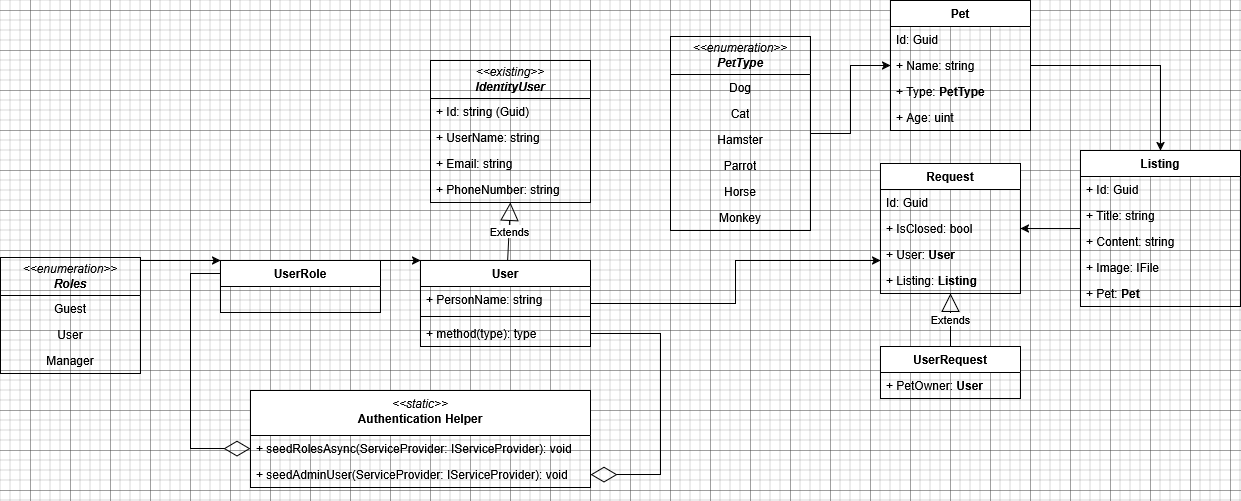

The diagram above was exported from draw.io. Its source (the exported page's mxGraphModel, read from the mxfile embedded in the PNG):
<mxGraphModel dx="1050" dy="1357" grid="1" gridSize="10" guides="1" tooltips="1" connect="1" arrows="1" fold="1" page="1" pageScale="1" pageWidth="1169" pageHeight="827" math="0" shadow="0">
  <root>
    <mxCell id="0" />
    <mxCell id="1" parent="0" />
    <mxCell id="K1tfdDJ60ctjcK07l_BJ-18" value="&lt;i&gt;&amp;lt;&amp;lt;existing&amp;gt;&amp;gt;&lt;br&gt;&lt;b&gt;IdentityUser&lt;/b&gt;&lt;/i&gt;" style="swimlane;fontStyle=0;childLayout=stackLayout;horizontal=1;startSize=38;fillColor=none;horizontalStack=0;resizeParent=1;resizeParentMax=0;resizeLast=0;collapsible=1;marginBottom=0;whiteSpace=wrap;html=1;textShadow=0;" parent="1" vertex="1">
      <mxGeometry x="680" y="10" width="160" height="142" as="geometry" />
    </mxCell>
    <mxCell id="K1tfdDJ60ctjcK07l_BJ-19" value="+ Id: string (Guid)" style="text;strokeColor=none;fillColor=none;align=left;verticalAlign=top;spacingLeft=4;spacingRight=4;overflow=hidden;rotatable=0;points=[[0,0.5],[1,0.5]];portConstraint=eastwest;whiteSpace=wrap;html=1;" parent="K1tfdDJ60ctjcK07l_BJ-18" vertex="1">
      <mxGeometry y="38" width="160" height="26" as="geometry" />
    </mxCell>
    <mxCell id="K1tfdDJ60ctjcK07l_BJ-20" value="+ UserName: string" style="text;strokeColor=none;fillColor=none;align=left;verticalAlign=top;spacingLeft=4;spacingRight=4;overflow=hidden;rotatable=0;points=[[0,0.5],[1,0.5]];portConstraint=eastwest;whiteSpace=wrap;html=1;" parent="K1tfdDJ60ctjcK07l_BJ-18" vertex="1">
      <mxGeometry y="64" width="160" height="26" as="geometry" />
    </mxCell>
    <mxCell id="K1tfdDJ60ctjcK07l_BJ-21" value="+ Email: string" style="text;strokeColor=none;fillColor=none;align=left;verticalAlign=top;spacingLeft=4;spacingRight=4;overflow=hidden;rotatable=0;points=[[0,0.5],[1,0.5]];portConstraint=eastwest;whiteSpace=wrap;html=1;" parent="K1tfdDJ60ctjcK07l_BJ-18" vertex="1">
      <mxGeometry y="90" width="160" height="26" as="geometry" />
    </mxCell>
    <mxCell id="K1tfdDJ60ctjcK07l_BJ-22" value="+ PhoneNumber: string" style="text;strokeColor=none;fillColor=none;align=left;verticalAlign=top;spacingLeft=4;spacingRight=4;overflow=hidden;rotatable=0;points=[[0,0.5],[1,0.5]];portConstraint=eastwest;whiteSpace=wrap;html=1;" parent="K1tfdDJ60ctjcK07l_BJ-18" vertex="1">
      <mxGeometry y="116" width="160" height="26" as="geometry" />
    </mxCell>
    <mxCell id="K1tfdDJ60ctjcK07l_BJ-24" value="&lt;i&gt;&lt;span style=&quot;font-weight: normal;&quot;&gt;&amp;lt;&amp;lt;static&amp;gt;&amp;gt;&lt;/span&gt;&lt;/i&gt;&lt;div&gt;Authentication Helper&lt;/div&gt;" style="swimlane;fontStyle=1;align=center;verticalAlign=top;childLayout=stackLayout;horizontal=1;startSize=45;horizontalStack=0;resizeParent=1;resizeParentMax=0;resizeLast=0;collapsible=1;marginBottom=0;whiteSpace=wrap;html=1;" parent="1" vertex="1">
      <mxGeometry x="500" y="340" width="340" height="97" as="geometry" />
    </mxCell>
    <mxCell id="K1tfdDJ60ctjcK07l_BJ-25" value="+ seedRolesAsync(ServiceProvider: IServiceProvider): void" style="text;strokeColor=none;fillColor=none;align=left;verticalAlign=top;spacingLeft=4;spacingRight=4;overflow=hidden;rotatable=0;points=[[0,0.5],[1,0.5]];portConstraint=eastwest;whiteSpace=wrap;html=1;" parent="K1tfdDJ60ctjcK07l_BJ-24" vertex="1">
      <mxGeometry y="45" width="340" height="26" as="geometry" />
    </mxCell>
    <mxCell id="K1tfdDJ60ctjcK07l_BJ-26" value="+ seedAdminUser(ServiceProvider: IServiceProvider): void" style="text;strokeColor=none;fillColor=none;align=left;verticalAlign=top;spacingLeft=4;spacingRight=4;overflow=hidden;rotatable=0;points=[[0,0.5],[1,0.5]];portConstraint=eastwest;whiteSpace=wrap;html=1;" parent="K1tfdDJ60ctjcK07l_BJ-24" vertex="1">
      <mxGeometry y="71" width="340" height="26" as="geometry" />
    </mxCell>
    <mxCell id="wlm75WqLAaf4fKsbIFNA-31" style="edgeStyle=orthogonalEdgeStyle;rounded=0;orthogonalLoop=1;jettySize=auto;html=1;" parent="1" source="-VJh7lRD6K0a7ITWC-1j-1" target="wlm75WqLAaf4fKsbIFNA-22" edge="1">
      <mxGeometry relative="1" as="geometry">
        <Array as="points">
          <mxPoint x="985" y="253" />
          <mxPoint x="985" y="210" />
        </Array>
      </mxGeometry>
    </mxCell>
    <mxCell id="-VJh7lRD6K0a7ITWC-1j-1" value="User" style="swimlane;fontStyle=1;align=center;verticalAlign=top;childLayout=stackLayout;horizontal=1;startSize=26;horizontalStack=0;resizeParent=1;resizeParentMax=0;resizeLast=0;collapsible=1;marginBottom=0;whiteSpace=wrap;html=1;" parent="1" vertex="1">
      <mxGeometry x="670" y="210" width="170" height="86" as="geometry" />
    </mxCell>
    <mxCell id="-VJh7lRD6K0a7ITWC-1j-2" value="+ PersonName: string" style="text;strokeColor=none;fillColor=none;align=left;verticalAlign=top;spacingLeft=4;spacingRight=4;overflow=hidden;rotatable=0;points=[[0,0.5],[1,0.5]];portConstraint=eastwest;whiteSpace=wrap;html=1;" parent="-VJh7lRD6K0a7ITWC-1j-1" vertex="1">
      <mxGeometry y="26" width="170" height="26" as="geometry" />
    </mxCell>
    <mxCell id="-VJh7lRD6K0a7ITWC-1j-3" value="" style="line;strokeWidth=1;fillColor=none;align=left;verticalAlign=middle;spacingTop=-1;spacingLeft=3;spacingRight=3;rotatable=0;labelPosition=right;points=[];portConstraint=eastwest;strokeColor=inherit;" parent="-VJh7lRD6K0a7ITWC-1j-1" vertex="1">
      <mxGeometry y="52" width="170" height="8" as="geometry" />
    </mxCell>
    <mxCell id="-VJh7lRD6K0a7ITWC-1j-4" value="+ method(type): type" style="text;strokeColor=none;fillColor=none;align=left;verticalAlign=top;spacingLeft=4;spacingRight=4;overflow=hidden;rotatable=0;points=[[0,0.5],[1,0.5]];portConstraint=eastwest;whiteSpace=wrap;html=1;" parent="-VJh7lRD6K0a7ITWC-1j-1" vertex="1">
      <mxGeometry y="60" width="170" height="26" as="geometry" />
    </mxCell>
    <mxCell id="oq-lSJ4XYk83IVKOtSdB-14" style="edgeStyle=orthogonalEdgeStyle;rounded=0;orthogonalLoop=1;jettySize=auto;html=1;exitX=1;exitY=0;exitDx=0;exitDy=0;entryX=0;entryY=0;entryDx=0;entryDy=0;" parent="1" source="-VJh7lRD6K0a7ITWC-1j-9" target="-VJh7lRD6K0a7ITWC-1j-1" edge="1">
      <mxGeometry relative="1" as="geometry">
        <Array as="points">
          <mxPoint x="650" y="210" />
          <mxPoint x="650" y="210" />
        </Array>
      </mxGeometry>
    </mxCell>
    <mxCell id="-VJh7lRD6K0a7ITWC-1j-9" value="UserRole" style="swimlane;fontStyle=1;align=center;verticalAlign=top;childLayout=stackLayout;horizontal=1;startSize=26;horizontalStack=0;resizeParent=1;resizeParentMax=0;resizeLast=0;collapsible=1;marginBottom=0;whiteSpace=wrap;html=1;" parent="1" vertex="1">
      <mxGeometry x="470" y="210" width="160" height="52" as="geometry" />
    </mxCell>
    <mxCell id="oq-lSJ4XYk83IVKOtSdB-12" style="edgeStyle=orthogonalEdgeStyle;rounded=0;orthogonalLoop=1;jettySize=auto;html=1;exitX=1;exitY=0;exitDx=0;exitDy=0;entryX=0;entryY=0;entryDx=0;entryDy=0;" parent="1" source="oq-lSJ4XYk83IVKOtSdB-1" target="-VJh7lRD6K0a7ITWC-1j-9" edge="1">
      <mxGeometry relative="1" as="geometry">
        <Array as="points">
          <mxPoint x="460" y="210" />
          <mxPoint x="460" y="210" />
        </Array>
      </mxGeometry>
    </mxCell>
    <mxCell id="oq-lSJ4XYk83IVKOtSdB-1" value="&lt;i&gt;&amp;lt;&amp;lt;enumeration&amp;gt;&amp;gt;&lt;br&gt;&lt;b&gt;Roles&lt;/b&gt;&lt;/i&gt;" style="swimlane;fontStyle=0;childLayout=stackLayout;horizontal=1;startSize=38;fillColor=none;horizontalStack=0;resizeParent=1;resizeParentMax=0;resizeLast=0;collapsible=1;marginBottom=0;whiteSpace=wrap;html=1;textShadow=0;" parent="1" vertex="1">
      <mxGeometry x="250" y="207" width="140" height="116" as="geometry" />
    </mxCell>
    <mxCell id="oq-lSJ4XYk83IVKOtSdB-7" value="Guest" style="text;strokeColor=none;fillColor=none;align=center;verticalAlign=top;spacingLeft=4;spacingRight=4;overflow=hidden;rotatable=0;points=[[0,0.5],[1,0.5]];portConstraint=eastwest;whiteSpace=wrap;html=1;" parent="oq-lSJ4XYk83IVKOtSdB-1" vertex="1">
      <mxGeometry y="38" width="140" height="26" as="geometry" />
    </mxCell>
    <mxCell id="oq-lSJ4XYk83IVKOtSdB-9" value="User" style="text;strokeColor=none;fillColor=none;align=center;verticalAlign=top;spacingLeft=4;spacingRight=4;overflow=hidden;rotatable=0;points=[[0,0.5],[1,0.5]];portConstraint=eastwest;whiteSpace=wrap;html=1;" parent="oq-lSJ4XYk83IVKOtSdB-1" vertex="1">
      <mxGeometry y="64" width="140" height="26" as="geometry" />
    </mxCell>
    <mxCell id="oq-lSJ4XYk83IVKOtSdB-8" value="Manager" style="text;strokeColor=none;fillColor=none;align=center;verticalAlign=top;spacingLeft=4;spacingRight=4;overflow=hidden;rotatable=0;points=[[0,0.5],[1,0.5]];portConstraint=eastwest;whiteSpace=wrap;html=1;" parent="oq-lSJ4XYk83IVKOtSdB-1" vertex="1">
      <mxGeometry y="90" width="140" height="26" as="geometry" />
    </mxCell>
    <mxCell id="oq-lSJ4XYk83IVKOtSdB-21" value="" style="endArrow=diamondThin;endFill=0;endSize=24;html=1;rounded=0;exitX=1;exitY=0.5;exitDx=0;exitDy=0;entryX=1;entryY=0.5;entryDx=0;entryDy=0;" parent="1" source="-VJh7lRD6K0a7ITWC-1j-4" target="K1tfdDJ60ctjcK07l_BJ-26" edge="1">
      <mxGeometry width="160" relative="1" as="geometry">
        <mxPoint x="640" y="280" as="sourcePoint" />
        <mxPoint x="910" y="420" as="targetPoint" />
        <Array as="points">
          <mxPoint x="910" y="283" />
          <mxPoint x="910" y="424" />
        </Array>
      </mxGeometry>
    </mxCell>
    <mxCell id="oq-lSJ4XYk83IVKOtSdB-22" value="" style="endArrow=diamondThin;endFill=0;endSize=24;html=1;rounded=0;exitX=0;exitY=0.25;exitDx=0;exitDy=0;entryX=0;entryY=0.5;entryDx=0;entryDy=0;" parent="1" source="-VJh7lRD6K0a7ITWC-1j-9" target="K1tfdDJ60ctjcK07l_BJ-25" edge="1">
      <mxGeometry width="160" relative="1" as="geometry">
        <mxPoint x="640" y="280" as="sourcePoint" />
        <mxPoint x="440" y="400" as="targetPoint" />
        <Array as="points">
          <mxPoint x="440" y="223" />
          <mxPoint x="440" y="398" />
        </Array>
      </mxGeometry>
    </mxCell>
    <mxCell id="Q4ieTzFahnSqtOk0ZZlC-1" value="Extends" style="endArrow=block;endSize=16;endFill=0;html=1;rounded=0;entryX=0.5;entryY=1;entryDx=0;entryDy=0;" parent="1" source="-VJh7lRD6K0a7ITWC-1j-1" target="K1tfdDJ60ctjcK07l_BJ-18" edge="1">
      <mxGeometry width="160" relative="1" as="geometry">
        <mxPoint x="640" y="280" as="sourcePoint" />
        <mxPoint x="840" y="180" as="targetPoint" />
      </mxGeometry>
    </mxCell>
    <mxCell id="wlm75WqLAaf4fKsbIFNA-1" style="edgeStyle=orthogonalEdgeStyle;rounded=0;orthogonalLoop=1;jettySize=auto;html=1;" parent="1" source="wlm75WqLAaf4fKsbIFNA-2" target="wlm75WqLAaf4fKsbIFNA-16" edge="1">
      <mxGeometry relative="1" as="geometry" />
    </mxCell>
    <mxCell id="wlm75WqLAaf4fKsbIFNA-2" value="Pet" style="swimlane;fontStyle=1;align=center;verticalAlign=top;childLayout=stackLayout;horizontal=1;startSize=26;horizontalStack=0;resizeParent=1;resizeParentMax=0;resizeLast=0;collapsible=1;marginBottom=0;whiteSpace=wrap;html=1;" parent="1" vertex="1">
      <mxGeometry x="1140" y="-50" width="140" height="130" as="geometry" />
    </mxCell>
    <mxCell id="wlm75WqLAaf4fKsbIFNA-3" value="Id: Guid" style="text;strokeColor=none;fillColor=none;align=left;verticalAlign=top;spacingLeft=4;spacingRight=4;overflow=hidden;rotatable=0;points=[[0,0.5],[1,0.5]];portConstraint=eastwest;whiteSpace=wrap;html=1;" parent="wlm75WqLAaf4fKsbIFNA-2" vertex="1">
      <mxGeometry y="26" width="140" height="26" as="geometry" />
    </mxCell>
    <mxCell id="wlm75WqLAaf4fKsbIFNA-4" value="+ Name: string" style="text;strokeColor=none;fillColor=none;align=left;verticalAlign=top;spacingLeft=4;spacingRight=4;overflow=hidden;rotatable=0;points=[[0,0.5],[1,0.5]];portConstraint=eastwest;whiteSpace=wrap;html=1;" parent="wlm75WqLAaf4fKsbIFNA-2" vertex="1">
      <mxGeometry y="52" width="140" height="26" as="geometry" />
    </mxCell>
    <mxCell id="wlm75WqLAaf4fKsbIFNA-5" value="+ Type: &lt;b&gt;PetType&lt;/b&gt;" style="text;strokeColor=none;fillColor=none;align=left;verticalAlign=top;spacingLeft=4;spacingRight=4;overflow=hidden;rotatable=0;points=[[0,0.5],[1,0.5]];portConstraint=eastwest;whiteSpace=wrap;html=1;" parent="wlm75WqLAaf4fKsbIFNA-2" vertex="1">
      <mxGeometry y="78" width="140" height="26" as="geometry" />
    </mxCell>
    <mxCell id="wlm75WqLAaf4fKsbIFNA-6" value="+ Age: uint" style="text;strokeColor=none;fillColor=none;align=left;verticalAlign=top;spacingLeft=4;spacingRight=4;overflow=hidden;rotatable=0;points=[[0,0.5],[1,0.5]];portConstraint=eastwest;whiteSpace=wrap;html=1;" parent="wlm75WqLAaf4fKsbIFNA-2" vertex="1">
      <mxGeometry y="104" width="140" height="26" as="geometry" />
    </mxCell>
    <mxCell id="wlm75WqLAaf4fKsbIFNA-7" style="edgeStyle=orthogonalEdgeStyle;rounded=0;orthogonalLoop=1;jettySize=auto;html=1;" parent="1" source="wlm75WqLAaf4fKsbIFNA-8" target="wlm75WqLAaf4fKsbIFNA-2" edge="1">
      <mxGeometry relative="1" as="geometry" />
    </mxCell>
    <mxCell id="wlm75WqLAaf4fKsbIFNA-8" value="&lt;i&gt;&amp;lt;&amp;lt;enumeration&amp;gt;&amp;gt;&lt;br&gt;&lt;b&gt;PetType&lt;/b&gt;&lt;/i&gt;" style="swimlane;fontStyle=0;childLayout=stackLayout;horizontal=1;startSize=38;fillColor=none;horizontalStack=0;resizeParent=1;resizeParentMax=0;resizeLast=0;collapsible=1;marginBottom=0;whiteSpace=wrap;html=1;textShadow=0;" parent="1" vertex="1">
      <mxGeometry x="920" y="-14" width="140" height="194" as="geometry" />
    </mxCell>
    <mxCell id="wlm75WqLAaf4fKsbIFNA-9" value="&lt;div align=&quot;center&quot;&gt;Dog&lt;/div&gt;" style="text;strokeColor=none;fillColor=none;align=center;verticalAlign=top;spacingLeft=4;spacingRight=4;overflow=hidden;rotatable=0;points=[[0,0.5],[1,0.5]];portConstraint=eastwest;whiteSpace=wrap;html=1;" parent="wlm75WqLAaf4fKsbIFNA-8" vertex="1">
      <mxGeometry y="38" width="140" height="26" as="geometry" />
    </mxCell>
    <mxCell id="wlm75WqLAaf4fKsbIFNA-10" value="Cat" style="text;strokeColor=none;fillColor=none;align=center;verticalAlign=top;spacingLeft=4;spacingRight=4;overflow=hidden;rotatable=0;points=[[0,0.5],[1,0.5]];portConstraint=eastwest;whiteSpace=wrap;html=1;" parent="wlm75WqLAaf4fKsbIFNA-8" vertex="1">
      <mxGeometry y="64" width="140" height="26" as="geometry" />
    </mxCell>
    <mxCell id="wlm75WqLAaf4fKsbIFNA-11" value="Hamster" style="text;strokeColor=none;fillColor=none;align=center;verticalAlign=top;spacingLeft=4;spacingRight=4;overflow=hidden;rotatable=0;points=[[0,0.5],[1,0.5]];portConstraint=eastwest;whiteSpace=wrap;html=1;" parent="wlm75WqLAaf4fKsbIFNA-8" vertex="1">
      <mxGeometry y="90" width="140" height="26" as="geometry" />
    </mxCell>
    <mxCell id="wlm75WqLAaf4fKsbIFNA-12" value="Parrot" style="text;strokeColor=none;fillColor=none;align=center;verticalAlign=top;spacingLeft=4;spacingRight=4;overflow=hidden;rotatable=0;points=[[0,0.5],[1,0.5]];portConstraint=eastwest;whiteSpace=wrap;html=1;" parent="wlm75WqLAaf4fKsbIFNA-8" vertex="1">
      <mxGeometry y="116" width="140" height="26" as="geometry" />
    </mxCell>
    <mxCell id="wlm75WqLAaf4fKsbIFNA-13" value="Horse" style="text;strokeColor=none;fillColor=none;align=center;verticalAlign=top;spacingLeft=4;spacingRight=4;overflow=hidden;rotatable=0;points=[[0,0.5],[1,0.5]];portConstraint=eastwest;whiteSpace=wrap;html=1;" parent="wlm75WqLAaf4fKsbIFNA-8" vertex="1">
      <mxGeometry y="142" width="140" height="26" as="geometry" />
    </mxCell>
    <mxCell id="wlm75WqLAaf4fKsbIFNA-14" value="Monkey" style="text;strokeColor=none;fillColor=none;align=center;verticalAlign=top;spacingLeft=4;spacingRight=4;overflow=hidden;rotatable=0;points=[[0,0.5],[1,0.5]];portConstraint=eastwest;whiteSpace=wrap;html=1;" parent="wlm75WqLAaf4fKsbIFNA-8" vertex="1">
      <mxGeometry y="168" width="140" height="26" as="geometry" />
    </mxCell>
    <mxCell id="wlm75WqLAaf4fKsbIFNA-15" style="edgeStyle=orthogonalEdgeStyle;rounded=0;orthogonalLoop=1;jettySize=auto;html=1;" parent="1" source="wlm75WqLAaf4fKsbIFNA-16" target="wlm75WqLAaf4fKsbIFNA-22" edge="1">
      <mxGeometry relative="1" as="geometry" />
    </mxCell>
    <mxCell id="wlm75WqLAaf4fKsbIFNA-16" value="Listing" style="swimlane;fontStyle=1;align=center;verticalAlign=top;childLayout=stackLayout;horizontal=1;startSize=26;horizontalStack=0;resizeParent=1;resizeParentMax=0;resizeLast=0;collapsible=1;marginBottom=0;whiteSpace=wrap;html=1;" parent="1" vertex="1">
      <mxGeometry x="1330" y="100" width="160" height="156" as="geometry" />
    </mxCell>
    <mxCell id="wlm75WqLAaf4fKsbIFNA-17" value="+ Id: Guid" style="text;strokeColor=none;fillColor=none;align=left;verticalAlign=top;spacingLeft=4;spacingRight=4;overflow=hidden;rotatable=0;points=[[0,0.5],[1,0.5]];portConstraint=eastwest;whiteSpace=wrap;html=1;" parent="wlm75WqLAaf4fKsbIFNA-16" vertex="1">
      <mxGeometry y="26" width="160" height="26" as="geometry" />
    </mxCell>
    <mxCell id="wlm75WqLAaf4fKsbIFNA-18" value="+ Title: string" style="text;strokeColor=none;fillColor=none;align=left;verticalAlign=top;spacingLeft=4;spacingRight=4;overflow=hidden;rotatable=0;points=[[0,0.5],[1,0.5]];portConstraint=eastwest;whiteSpace=wrap;html=1;" parent="wlm75WqLAaf4fKsbIFNA-16" vertex="1">
      <mxGeometry y="52" width="160" height="26" as="geometry" />
    </mxCell>
    <mxCell id="wlm75WqLAaf4fKsbIFNA-19" value="+ Content: string" style="text;strokeColor=none;fillColor=none;align=left;verticalAlign=top;spacingLeft=4;spacingRight=4;overflow=hidden;rotatable=0;points=[[0,0.5],[1,0.5]];portConstraint=eastwest;whiteSpace=wrap;html=1;" parent="wlm75WqLAaf4fKsbIFNA-16" vertex="1">
      <mxGeometry y="78" width="160" height="26" as="geometry" />
    </mxCell>
    <mxCell id="wlm75WqLAaf4fKsbIFNA-20" value="+ Image: IFile" style="text;strokeColor=none;fillColor=none;align=left;verticalAlign=top;spacingLeft=4;spacingRight=4;overflow=hidden;rotatable=0;points=[[0,0.5],[1,0.5]];portConstraint=eastwest;whiteSpace=wrap;html=1;" parent="wlm75WqLAaf4fKsbIFNA-16" vertex="1">
      <mxGeometry y="104" width="160" height="26" as="geometry" />
    </mxCell>
    <mxCell id="wlm75WqLAaf4fKsbIFNA-21" value="+ Pet: &lt;b&gt;Pet&lt;/b&gt;" style="text;strokeColor=none;fillColor=none;align=left;verticalAlign=top;spacingLeft=4;spacingRight=4;overflow=hidden;rotatable=0;points=[[0,0.5],[1,0.5]];portConstraint=eastwest;whiteSpace=wrap;html=1;" parent="wlm75WqLAaf4fKsbIFNA-16" vertex="1">
      <mxGeometry y="130" width="160" height="26" as="geometry" />
    </mxCell>
    <mxCell id="wlm75WqLAaf4fKsbIFNA-22" value="Request" style="swimlane;fontStyle=1;align=center;verticalAlign=top;childLayout=stackLayout;horizontal=1;startSize=26;horizontalStack=0;resizeParent=1;resizeParentMax=0;resizeLast=0;collapsible=1;marginBottom=0;whiteSpace=wrap;html=1;" parent="1" vertex="1">
      <mxGeometry x="1130" y="113" width="140" height="130" as="geometry" />
    </mxCell>
    <mxCell id="wlm75WqLAaf4fKsbIFNA-23" value="Id: Guid" style="text;strokeColor=none;fillColor=none;align=left;verticalAlign=top;spacingLeft=4;spacingRight=4;overflow=hidden;rotatable=0;points=[[0,0.5],[1,0.5]];portConstraint=eastwest;whiteSpace=wrap;html=1;" parent="wlm75WqLAaf4fKsbIFNA-22" vertex="1">
      <mxGeometry y="26" width="140" height="26" as="geometry" />
    </mxCell>
    <mxCell id="wlm75WqLAaf4fKsbIFNA-24" value="+ IsClosed: bool" style="text;strokeColor=none;fillColor=none;align=left;verticalAlign=top;spacingLeft=4;spacingRight=4;overflow=hidden;rotatable=0;points=[[0,0.5],[1,0.5]];portConstraint=eastwest;whiteSpace=wrap;html=1;" parent="wlm75WqLAaf4fKsbIFNA-22" vertex="1">
      <mxGeometry y="52" width="140" height="26" as="geometry" />
    </mxCell>
    <mxCell id="wlm75WqLAaf4fKsbIFNA-25" value="+ User: &lt;b&gt;User&lt;/b&gt;" style="text;strokeColor=none;fillColor=none;align=left;verticalAlign=top;spacingLeft=4;spacingRight=4;overflow=hidden;rotatable=0;points=[[0,0.5],[1,0.5]];portConstraint=eastwest;whiteSpace=wrap;html=1;" parent="wlm75WqLAaf4fKsbIFNA-22" vertex="1">
      <mxGeometry y="78" width="140" height="26" as="geometry" />
    </mxCell>
    <mxCell id="wlm75WqLAaf4fKsbIFNA-26" value="+ Listing: &lt;b&gt;Listing&lt;/b&gt;" style="text;strokeColor=none;fillColor=none;align=left;verticalAlign=top;spacingLeft=4;spacingRight=4;overflow=hidden;rotatable=0;points=[[0,0.5],[1,0.5]];portConstraint=eastwest;whiteSpace=wrap;html=1;" parent="wlm75WqLAaf4fKsbIFNA-22" vertex="1">
      <mxGeometry y="104" width="140" height="26" as="geometry" />
    </mxCell>
    <mxCell id="wlm75WqLAaf4fKsbIFNA-27" value="UserRequest" style="swimlane;fontStyle=1;align=center;verticalAlign=top;childLayout=stackLayout;horizontal=1;startSize=26;horizontalStack=0;resizeParent=1;resizeParentMax=0;resizeLast=0;collapsible=1;marginBottom=0;whiteSpace=wrap;html=1;" parent="1" vertex="1">
      <mxGeometry x="1130" y="296" width="140" height="52" as="geometry" />
    </mxCell>
    <mxCell id="wlm75WqLAaf4fKsbIFNA-28" value="+ PetOwner: &lt;b&gt;User&lt;/b&gt;" style="text;strokeColor=none;fillColor=none;align=left;verticalAlign=top;spacingLeft=4;spacingRight=4;overflow=hidden;rotatable=0;points=[[0,0.5],[1,0.5]];portConstraint=eastwest;whiteSpace=wrap;html=1;" parent="wlm75WqLAaf4fKsbIFNA-27" vertex="1">
      <mxGeometry y="26" width="140" height="26" as="geometry" />
    </mxCell>
    <mxCell id="wlm75WqLAaf4fKsbIFNA-29" value="Extends" style="endArrow=block;endSize=16;endFill=0;html=1;rounded=0;entryX=0.5;entryY=1;entryDx=0;entryDy=0;exitX=0.5;exitY=0;exitDx=0;exitDy=0;" parent="1" source="wlm75WqLAaf4fKsbIFNA-27" target="wlm75WqLAaf4fKsbIFNA-22" edge="1">
      <mxGeometry width="160" relative="1" as="geometry">
        <mxPoint x="970" y="352" as="sourcePoint" />
        <mxPoint x="1130" y="352" as="targetPoint" />
      </mxGeometry>
    </mxCell>
  </root>
</mxGraphModel>